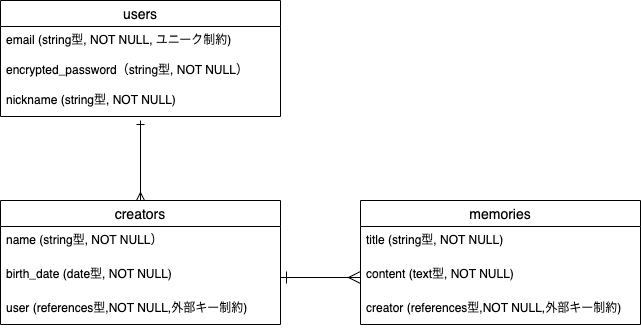

The diagram above was exported from draw.io. Its source (the exported page's mxGraphModel, read from the mxfile embedded in the PNG):
<mxGraphModel dx="911" dy="376" grid="1" gridSize="10" guides="1" tooltips="1" connect="1" arrows="1" fold="1" page="1" pageScale="1" pageWidth="827" pageHeight="1169" math="0" shadow="0">
  <root>
    <mxCell id="0" />
    <mxCell id="1" parent="0" />
    <mxCell id="59" style="html=1;strokeColor=default;endArrow=ERmany;endFill=0;startArrow=ERone;startFill=0;entryX=0.5;entryY=0;entryDx=0;entryDy=0;" parent="1" target="23" edge="1">
      <mxGeometry relative="1" as="geometry">
        <mxPoint x="340" y="170" as="targetPoint" />
        <mxPoint x="140" y="160" as="sourcePoint" />
      </mxGeometry>
    </mxCell>
    <mxCell id="15" value="users" style="swimlane;fontStyle=0;childLayout=stackLayout;horizontal=1;startSize=26;horizontalStack=0;resizeParent=1;resizeParentMax=0;resizeLast=0;collapsible=1;marginBottom=0;align=center;fontSize=14;" parent="1" vertex="1">
      <mxGeometry y="40" width="280" height="116" as="geometry" />
    </mxCell>
    <mxCell id="46" value="email (string型, NOT NULL, ユニーク制約)" style="text;strokeColor=none;fillColor=none;spacingLeft=4;spacingRight=4;overflow=hidden;rotatable=0;points=[[0,0.5],[1,0.5]];portConstraint=eastwest;fontSize=12;" parent="15" vertex="1">
      <mxGeometry y="26" width="280" height="30" as="geometry" />
    </mxCell>
    <mxCell id="47" value="encrypted_password（string型, NOT NULL）" style="text;strokeColor=none;fillColor=none;spacingLeft=4;spacingRight=4;overflow=hidden;rotatable=0;points=[[0,0.5],[1,0.5]];portConstraint=eastwest;fontSize=12;" parent="15" vertex="1">
      <mxGeometry y="56" width="280" height="30" as="geometry" />
    </mxCell>
    <mxCell id="16" value="nickname (string型, NOT NULL)" style="text;strokeColor=none;fillColor=none;spacingLeft=4;spacingRight=4;overflow=hidden;rotatable=0;points=[[0,0.5],[1,0.5]];portConstraint=eastwest;fontSize=12;" parent="15" vertex="1">
      <mxGeometry y="86" width="280" height="30" as="geometry" />
    </mxCell>
    <mxCell id="23" value="creators" style="swimlane;fontStyle=0;childLayout=stackLayout;horizontal=1;startSize=26;horizontalStack=0;resizeParent=1;resizeParentMax=0;resizeLast=0;collapsible=1;marginBottom=0;align=center;fontSize=14;" parent="1" vertex="1">
      <mxGeometry y="240" width="280" height="124" as="geometry">
        <mxRectangle x="280" y="50" width="70" height="26" as="alternateBounds" />
      </mxGeometry>
    </mxCell>
    <mxCell id="24" value="name (string型, NOT NULL）" style="text;strokeColor=none;fillColor=none;spacingLeft=4;spacingRight=4;overflow=hidden;rotatable=0;points=[[0,0.5],[1,0.5]];portConstraint=eastwest;fontSize=12;" parent="23" vertex="1">
      <mxGeometry y="26" width="280" height="34" as="geometry" />
    </mxCell>
    <mxCell id="94" value="birth_date (date型, NOT NULL)" style="text;strokeColor=none;fillColor=none;spacingLeft=4;spacingRight=4;overflow=hidden;rotatable=0;points=[[0,0.5],[1,0.5]];portConstraint=eastwest;fontSize=12;" vertex="1" parent="23">
      <mxGeometry y="60" width="280" height="34" as="geometry" />
    </mxCell>
    <mxCell id="63" value="user (references型,NOT NULL,外部キー制約)" style="text;strokeColor=none;fillColor=none;spacingLeft=4;spacingRight=4;overflow=hidden;rotatable=0;points=[[0,0.5],[1,0.5]];portConstraint=eastwest;fontSize=12;" parent="23" vertex="1">
      <mxGeometry y="94" width="280" height="30" as="geometry" />
    </mxCell>
    <mxCell id="62" value="memories" style="swimlane;fontStyle=0;childLayout=stackLayout;horizontal=1;startSize=26;horizontalStack=0;resizeParent=1;resizeParentMax=0;resizeLast=0;collapsible=1;marginBottom=0;align=center;fontSize=14;" parent="1" vertex="1">
      <mxGeometry x="360" y="240" width="280" height="124" as="geometry" />
    </mxCell>
    <mxCell id="64" value="title (string型, NOT NULL)" style="text;strokeColor=none;fillColor=none;spacingLeft=4;spacingRight=4;overflow=hidden;rotatable=0;points=[[0,0.5],[1,0.5]];portConstraint=eastwest;fontSize=12;" parent="62" vertex="1">
      <mxGeometry y="26" width="280" height="34" as="geometry" />
    </mxCell>
    <mxCell id="93" value="content (text型, NOT NULL)" style="text;strokeColor=none;fillColor=none;spacingLeft=4;spacingRight=4;overflow=hidden;rotatable=0;points=[[0,0.5],[1,0.5]];portConstraint=eastwest;fontSize=12;" vertex="1" parent="62">
      <mxGeometry y="60" width="280" height="34" as="geometry" />
    </mxCell>
    <mxCell id="95" value="creator (references型,NOT NULL,外部キー制約)" style="text;strokeColor=none;fillColor=none;spacingLeft=4;spacingRight=4;overflow=hidden;rotatable=0;points=[[0,0.5],[1,0.5]];portConstraint=eastwest;fontSize=12;" vertex="1" parent="62">
      <mxGeometry y="94" width="280" height="30" as="geometry" />
    </mxCell>
    <mxCell id="66" style="html=1;strokeColor=default;endArrow=ERmany;endFill=0;startArrow=ERone;startFill=0;strokeWidth=1;endSize=10;startSize=10;exitX=1;exitY=0.5;exitDx=0;exitDy=0;entryX=0;entryY=0.5;entryDx=0;entryDy=0;" parent="1" edge="1" target="93" source="94">
      <mxGeometry relative="1" as="geometry">
        <mxPoint x="420" y="170" as="targetPoint" />
        <mxPoint x="290" y="255" as="sourcePoint" />
      </mxGeometry>
    </mxCell>
  </root>
</mxGraphModel>